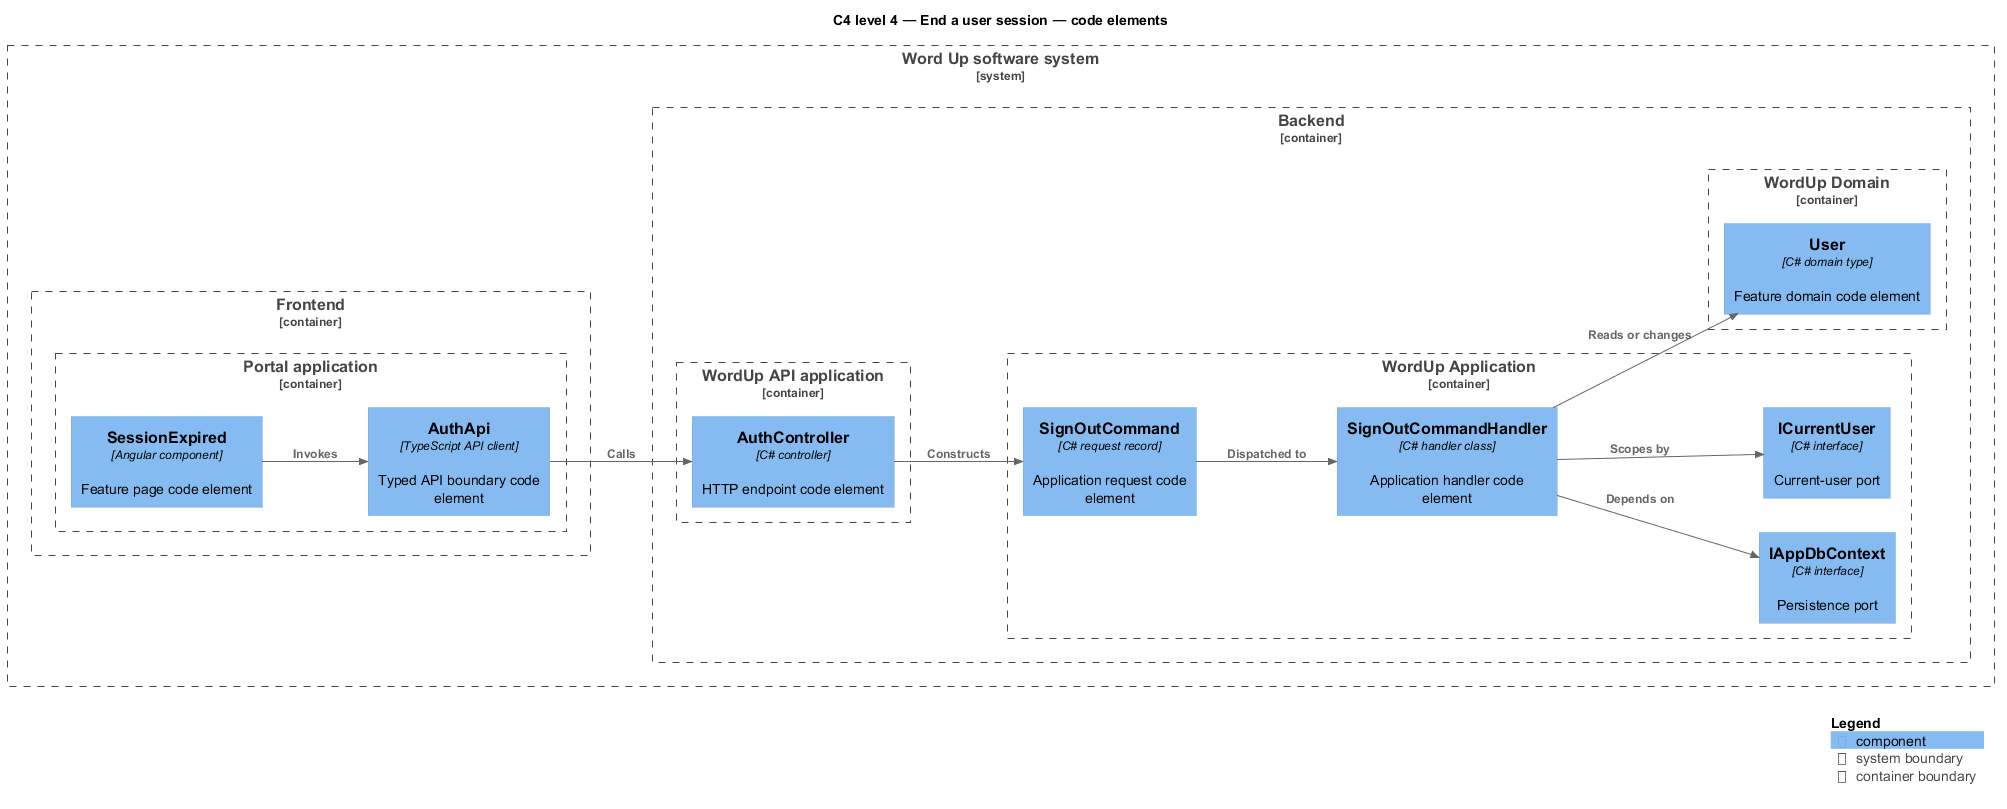

The diagram above was rendered by PlantUML. Its source (embedded in the PNG):
@startuml
!include <C4/C4_Component>
LAYOUT_LEFT_RIGHT()
title C4 level 4 — End a user session — code elements
System_Boundary(wordup, "Word Up software system") {
  Container_Boundary(frontend, "Frontend") {
    Container_Boundary(frontend_app, "Portal application") {
      Component(page, "SessionExpired", "Angular component", "Feature page code element")
      Component(client, "AuthApi", "TypeScript API client", "Typed API boundary code element")
    }
  }
  Container_Boundary(backend, "Backend") {
    Container_Boundary(api_app, "WordUp API application") {
      Component(controller, "AuthController", "C# controller", "HTTP endpoint code element")
    }
    Container_Boundary(application, "WordUp Application") {
      Component(request, "SignOutCommand", "C# request record", "Application request code element")
      Component(handler, "SignOutCommandHandler", "C# handler class", "Application handler code element")
      Component(dbport, "IAppDbContext", "C# interface", "Persistence port")
      Component(current, "ICurrentUser", "C# interface", "Current-user port")
    }
    Container_Boundary(domain, "WordUp Domain") {
      Component(entity, "User", "C# domain type", "Feature domain code element")
    }
  }
}
Rel(page, client, "Invokes")
Rel(client, controller, "Calls")
Rel(controller, request, "Constructs")
Rel(request, handler, "Dispatched to")
Rel(handler, dbport, "Depends on")
Rel(handler, current, "Scopes by")
Rel(handler, entity, "Reads or changes")
SHOW_LEGEND()
@enduml